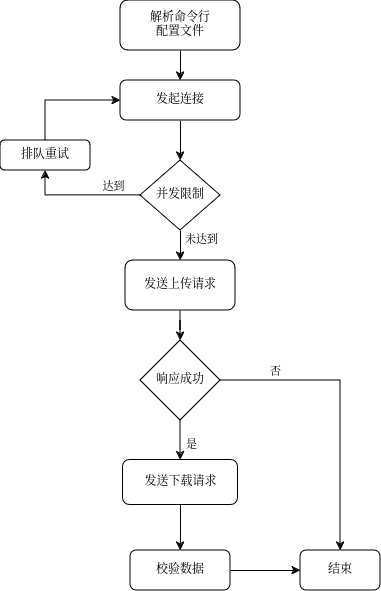

The diagram above was exported from draw.io. Its source (the exported page's mxGraphModel, read from the mxfile embedded in the PNG):
<mxGraphModel dx="981" dy="531" grid="1" gridSize="10" guides="1" tooltips="1" connect="1" arrows="1" fold="1" page="1" pageScale="1" pageWidth="827" pageHeight="1169" background="#ffffff" math="0" shadow="0">
  <root>
    <mxCell id="0" />
    <mxCell id="1" parent="0" />
    <mxCell id="QHE25VwGiuPFcQtgiKZF-2" style="edgeStyle=orthogonalEdgeStyle;rounded=0;orthogonalLoop=1;jettySize=auto;html=1;exitX=0.5;exitY=1;exitDx=0;exitDy=0;entryX=0.5;entryY=0;entryDx=0;entryDy=0;" parent="1" source="QHE25VwGiuPFcQtgiKZF-1" target="QHE25VwGiuPFcQtgiKZF-3" edge="1">
      <mxGeometry relative="1" as="geometry">
        <mxPoint x="340" y="180" as="targetPoint" />
      </mxGeometry>
    </mxCell>
    <mxCell id="QHE25VwGiuPFcQtgiKZF-1" value="解析命令行&lt;br&gt;配置文件" style="rounded=1;whiteSpace=wrap;html=1;" parent="1" vertex="1">
      <mxGeometry x="280" y="80" width="120" height="50" as="geometry" />
    </mxCell>
    <mxCell id="QHE25VwGiuPFcQtgiKZF-5" style="edgeStyle=orthogonalEdgeStyle;rounded=0;orthogonalLoop=1;jettySize=auto;html=1;exitX=0.5;exitY=1;exitDx=0;exitDy=0;entryX=0.5;entryY=0;entryDx=0;entryDy=0;" parent="1" source="QHE25VwGiuPFcQtgiKZF-3" target="QHE25VwGiuPFcQtgiKZF-4" edge="1">
      <mxGeometry relative="1" as="geometry" />
    </mxCell>
    <mxCell id="QHE25VwGiuPFcQtgiKZF-3" value="发起连接" style="rounded=1;whiteSpace=wrap;html=1;" parent="1" vertex="1">
      <mxGeometry x="280" y="160" width="120" height="40" as="geometry" />
    </mxCell>
    <mxCell id="QHE25VwGiuPFcQtgiKZF-6" style="edgeStyle=orthogonalEdgeStyle;rounded=0;orthogonalLoop=1;jettySize=auto;html=1;exitX=0;exitY=0.5;exitDx=0;exitDy=0;entryX=0.5;entryY=1;entryDx=0;entryDy=0;" parent="1" source="QHE25VwGiuPFcQtgiKZF-4" target="QHE25VwGiuPFcQtgiKZF-7" edge="1">
      <mxGeometry relative="1" as="geometry">
        <mxPoint x="220" y="280" as="targetPoint" />
      </mxGeometry>
    </mxCell>
    <mxCell id="QHE25VwGiuPFcQtgiKZF-9" value="达到" style="edgeLabel;html=1;align=center;verticalAlign=middle;resizable=0;points=[];" parent="QHE25VwGiuPFcQtgiKZF-6" vertex="1" connectable="0">
      <mxGeometry x="-0.36" y="-4" relative="1" as="geometry">
        <mxPoint x="10" y="-6" as="offset" />
      </mxGeometry>
    </mxCell>
    <mxCell id="QHE25VwGiuPFcQtgiKZF-12" style="edgeStyle=orthogonalEdgeStyle;rounded=0;orthogonalLoop=1;jettySize=auto;html=1;exitX=0.5;exitY=1;exitDx=0;exitDy=0;entryX=0.5;entryY=0;entryDx=0;entryDy=0;" parent="1" source="QHE25VwGiuPFcQtgiKZF-4" target="QHE25VwGiuPFcQtgiKZF-11" edge="1">
      <mxGeometry relative="1" as="geometry" />
    </mxCell>
    <mxCell id="QHE25VwGiuPFcQtgiKZF-23" value="未达到" style="edgeLabel;html=1;align=center;verticalAlign=middle;resizable=0;points=[];" parent="QHE25VwGiuPFcQtgiKZF-12" vertex="1" connectable="0">
      <mxGeometry x="-0.4667" y="-4" relative="1" as="geometry">
        <mxPoint x="24" as="offset" />
      </mxGeometry>
    </mxCell>
    <mxCell id="QHE25VwGiuPFcQtgiKZF-4" value="并发限制" style="rhombus;whiteSpace=wrap;html=1;" parent="1" vertex="1">
      <mxGeometry x="300" y="240" width="80" height="70" as="geometry" />
    </mxCell>
    <mxCell id="QHE25VwGiuPFcQtgiKZF-8" style="edgeStyle=orthogonalEdgeStyle;rounded=0;orthogonalLoop=1;jettySize=auto;html=1;exitX=0.5;exitY=0;exitDx=0;exitDy=0;entryX=0;entryY=0.5;entryDx=0;entryDy=0;" parent="1" source="QHE25VwGiuPFcQtgiKZF-7" target="QHE25VwGiuPFcQtgiKZF-3" edge="1">
      <mxGeometry relative="1" as="geometry" />
    </mxCell>
    <mxCell id="QHE25VwGiuPFcQtgiKZF-7" value="排队重试" style="rounded=1;whiteSpace=wrap;html=1;" parent="1" vertex="1">
      <mxGeometry x="160" y="220" width="90" height="30" as="geometry" />
    </mxCell>
    <mxCell id="QHE25VwGiuPFcQtgiKZF-15" style="edgeStyle=orthogonalEdgeStyle;rounded=0;orthogonalLoop=1;jettySize=auto;html=1;exitX=0.5;exitY=1;exitDx=0;exitDy=0;" parent="1" source="QHE25VwGiuPFcQtgiKZF-11" target="QHE25VwGiuPFcQtgiKZF-14" edge="1">
      <mxGeometry relative="1" as="geometry" />
    </mxCell>
    <mxCell id="QHE25VwGiuPFcQtgiKZF-11" value="发送上传请求" style="rounded=1;whiteSpace=wrap;html=1;" parent="1" vertex="1">
      <mxGeometry x="285" y="340" width="110" height="50" as="geometry" />
    </mxCell>
    <mxCell id="QHE25VwGiuPFcQtgiKZF-19" style="edgeStyle=orthogonalEdgeStyle;rounded=0;orthogonalLoop=1;jettySize=auto;html=1;exitX=0.5;exitY=1;exitDx=0;exitDy=0;" parent="1" source="QHE25VwGiuPFcQtgiKZF-14" target="QHE25VwGiuPFcQtgiKZF-18" edge="1">
      <mxGeometry relative="1" as="geometry" />
    </mxCell>
    <mxCell id="QHE25VwGiuPFcQtgiKZF-33" value="是" style="edgeLabel;html=1;align=center;verticalAlign=middle;resizable=0;points=[];" parent="QHE25VwGiuPFcQtgiKZF-19" vertex="1" connectable="0">
      <mxGeometry x="0.2" y="1" relative="1" as="geometry">
        <mxPoint x="9" as="offset" />
      </mxGeometry>
    </mxCell>
    <mxCell id="QHE25VwGiuPFcQtgiKZF-30" style="edgeStyle=orthogonalEdgeStyle;rounded=0;orthogonalLoop=1;jettySize=auto;html=1;exitX=1;exitY=0.5;exitDx=0;exitDy=0;" parent="1" source="QHE25VwGiuPFcQtgiKZF-14" target="QHE25VwGiuPFcQtgiKZF-27" edge="1">
      <mxGeometry relative="1" as="geometry" />
    </mxCell>
    <mxCell id="QHE25VwGiuPFcQtgiKZF-32" value="否" style="edgeLabel;html=1;align=center;verticalAlign=middle;resizable=0;points=[];" parent="QHE25VwGiuPFcQtgiKZF-30" vertex="1" connectable="0">
      <mxGeometry x="-0.6276" y="1" relative="1" as="geometry">
        <mxPoint y="-9" as="offset" />
      </mxGeometry>
    </mxCell>
    <mxCell id="QHE25VwGiuPFcQtgiKZF-14" value="响应成功" style="rhombus;whiteSpace=wrap;html=1;" parent="1" vertex="1">
      <mxGeometry x="300" y="420" width="80" height="80" as="geometry" />
    </mxCell>
    <mxCell id="QHE25VwGiuPFcQtgiKZF-37" style="edgeStyle=orthogonalEdgeStyle;rounded=0;orthogonalLoop=1;jettySize=auto;html=1;exitX=0.5;exitY=1;exitDx=0;exitDy=0;" parent="1" source="QHE25VwGiuPFcQtgiKZF-18" target="QHE25VwGiuPFcQtgiKZF-36" edge="1">
      <mxGeometry relative="1" as="geometry" />
    </mxCell>
    <mxCell id="QHE25VwGiuPFcQtgiKZF-18" value="发送下载请求" style="rounded=1;whiteSpace=wrap;html=1;" parent="1" vertex="1">
      <mxGeometry x="282.5" y="539.5" width="115" height="45" as="geometry" />
    </mxCell>
    <mxCell id="QHE25VwGiuPFcQtgiKZF-28" style="edgeStyle=orthogonalEdgeStyle;rounded=0;orthogonalLoop=1;jettySize=auto;html=1;entryX=0;entryY=0.5;entryDx=0;entryDy=0;exitX=1;exitY=0.5;exitDx=0;exitDy=0;" parent="1" source="QHE25VwGiuPFcQtgiKZF-36" target="QHE25VwGiuPFcQtgiKZF-27" edge="1">
      <mxGeometry relative="1" as="geometry">
        <mxPoint x="390" y="650" as="sourcePoint" />
      </mxGeometry>
    </mxCell>
    <mxCell id="QHE25VwGiuPFcQtgiKZF-27" value="结束" style="rounded=1;whiteSpace=wrap;html=1;" parent="1" vertex="1">
      <mxGeometry x="460" y="630" width="80" height="40" as="geometry" />
    </mxCell>
    <mxCell id="QHE25VwGiuPFcQtgiKZF-36" value="校验数据" style="rounded=1;whiteSpace=wrap;html=1;" parent="1" vertex="1">
      <mxGeometry x="290" y="630" width="100" height="40" as="geometry" />
    </mxCell>
  </root>
</mxGraphModel>